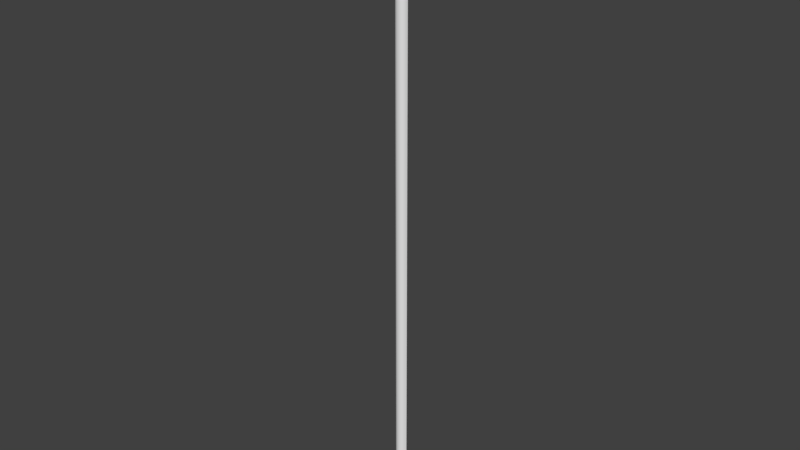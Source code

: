 # Source: OWP_7106.48.blend  (saved by Blender 2.78.0; exported with 4.5.12 LTS)
import bpy
from mathutils import Matrix  # noqa: F401  (used for matrix-valued properties, if any)

bpy.ops.wm.read_factory_settings(use_empty=True)
scene = bpy.context.scene
scene.name = 'Scene'

# ---- collections
col_collection_1 = bpy.data.collections.new('Collection 1'); scene.collection.children.link(col_collection_1)

# ---- world
world_world = bpy.data.worlds.new('World'); scene.world = world_world
world_world.color = (0.05088, 0.05088, 0.05088)
world_world.use_sun_shadow = False
world_world.sun_shadow_jitter_overblur = 0.0
world_world.cycles.sampling_method = 'MANUAL'

# ---- meshes
me_owp_7106_48_3dsolid = bpy.data.meshes.new('OWP 7106.48 3dsolid')
me_owp_7106_48_3dsolid.from_pydata([(-0.01039, 0.6829, 72.0), (1e-06, 0.6875, 1e-06), (0.05395, 0.4074, 1e-06), (0.09211, 0.3438, 72.0), (0.2014, 0.2014, 72.0), (0.2789, 0.1281, 1e-06), (0.3438, 0.09211, 72.0), (0.5809, 0.003041, 72.0), (0.6133, -0.001228, 1e-06), (0.8654, 0.02343, 72.0), (0.9676, 0.05395, 1e-06), (1.031, 0.09211, 72.0), (1.174, 0.2014, 72.0), (1.247, 0.2789, 1e-06), (1.283, 0.3438, 72.0), (1.352, 0.5096, 72.0), (1.385, 0.6829, 1e-06), (1.375, 0.6875, 72.0)], [], [(3, 2, 4), (6, 5, 7), (7, 8, 9), (11, 10, 12), (14, 13, 15), (17, 15, 16), (16, 15, 13), (14, 12, 13), (13, 12, 10), (11, 9, 10), (10, 9, 8), (8, 7, 5), (6, 4, 5), (5, 4, 2), (3, 0, 2), (2, 0, 1), (13, 2, 16), (2, 13, 5), (10, 5, 13), (5, 10, 8), (2, 1, 16), (17, 0, 15), (4, 14, 3), (14, 4, 12), (7, 11, 6), (9, 11, 7), (11, 12, 6), (6, 12, 4), (14, 15, 3), (15, 0, 3), (1, 0, 16), (0, 17, 16)])
me_owp_7106_48_3dsolid.polygons.foreach_set('use_smooth', [True] * 32)
_uv = me_owp_7106_48_3dsolid.uv_layers.new(name='UVMap')
_uv.uv.foreach_set('vector', [0.7556, 1.0, 0.738, 6.297e-08, 0.7976, 1.0, 0.5079, 1.0, 0.5073, 0.0, 0.565, 1.0, 0.565, 1.0, 0.5878, 4.16e-06, 0.6329, 1.0, 0.3446, 1.0, 0.3309, 0.0, 0.3813, 1.0, 0.4226, 1.0, 0.4054, 1.878e-07, 0.4654, 1.0, 0.507, 1.0, 0.4654, 1.0, 0.5073, 3.039e-07, 0.5073, 3.039e-07, 0.4654, 1.0, 0.4054, 1.878e-07, 0.4226, 1.0, 0.3813, 1.0, 0.4054, 1.878e-07, 0.4054, 1.878e-07, 0.3813, 1.0, 0.3309, 0.0, 0.6721, 1.0, 0.6329, 1.0, 0.6721, 8.395e-06, 0.6721, 8.395e-06, 0.6329, 1.0, 0.5878, 4.16e-06, 0.5878, 4.16e-06, 0.565, 1.0, 0.5073, 0.0, 0.836, 1.0, 0.7976, 1.0, 0.8215, 0.0, 0.8215, 0.0, 0.7976, 1.0, 0.738, 6.297e-08, 0.7556, 1.0, 0.6721, 1.0, 0.738, 6.297e-08, 0.738, 6.297e-08, 0.6721, 1.0, 0.6722, 5.105e-09, 0.9034, 0.01734, 0.9331, 0.0007622, 1.0, 0.01924, 0.9331, 0.0007622, 0.9034, 0.01734, 0.8666, 0.003899, 0.8495, 0.01347, 0.8666, 0.003899, 0.9034, 0.01734, 0.8666, 0.003899, 0.8495, 0.01347, 0.836, 0.00855, 0.9331, 0.0007622, 1.0, 0.0, 1.0, 0.01924, 0.9988, 0.01924, 0.9988, 0.03848, 0.9564, 0.01958, 0.8837, 0.03556, 0.9168, 0.02054, 0.9178, 0.03707, 0.9168, 0.02054, 0.8837, 0.03556, 0.8829, 0.02206, 0.836, 0.0303, 0.8569, 0.02404, 0.8575, 0.03359, 0.8406, 0.02635, 0.8569, 0.02404, 0.836, 0.0303, 0.8569, 0.02404, 0.8829, 0.02206, 0.8575, 0.03359, 0.8575, 0.03359, 0.8829, 0.02206, 0.8837, 0.03556, 0.9168, 0.02054, 0.9564, 0.01958, 0.9178, 0.03707, 0.9564, 0.01958, 0.9988, 0.03848, 0.9178, 0.03707, 1.343e-06, 1.0, 0.0, 0.0, 0.3309, 1.0, 0.0, 0.0, 0.3309, 2.755e-06, 0.3309, 1.0])
me_owp_7106_48_3dsolid.materials.append(None)
me_owp_7106_48_3dsolid.use_remesh_preserve_volume = False
me_owp_7106_48_3dsolid.use_remesh_preserve_attributes = False
me_owp_7106_48_3dsolid.use_mirror_vertex_groups = False
me_owp_7106_48_3dsolid.update()

# ---- objects
ob_owp_7106_48 = bpy.data.objects.new('OWP 7106.48', me_owp_7106_48_3dsolid)

# ---- transforms, parenting, visibility, modifiers, constraints
ob_owp_7106_48.location = (0.0, 0.0, 0.0)
ob_owp_7106_48.scale = (0.0254, 0.0254, 0.0254)
ob_owp_7106_48.display_type = 'WIRE'
ob_owp_7106_48.lineart.crease_threshold = 0.0
_m = ob_owp_7106_48.modifiers.new('EdgeSplit', 'EDGE_SPLIT')

# ---- collection membership
col_collection_1.objects.link(ob_owp_7106_48)

# ---- scene / render settings (as saved in the file)
scene.frame_start = 1; scene.frame_end = 250; scene.frame_set(1)
scene.render.engine = 'CYCLES'
scene.render.resolution_percentage = 50
scene.render.dither_intensity = 0.0
scene.cycles.use_denoising = False
scene.cycles.samples = 128
scene.cycles.sampling_pattern = 'TABULATED_SOBOL'
scene.cycles.light_sampling_threshold = 0.0
scene.cycles.use_adaptive_sampling = False
scene.cycles.use_light_tree = False
scene.cycles.caustics_reflective = False
scene.cycles.caustics_refractive = False
scene.cycles.blur_glossy = 0.0
scene.cycles.max_bounces = 6
scene.cycles.sample_clamp_direct = 1.0
scene.cycles.sample_clamp_indirect = 1.0
scene.view_settings.view_transform = 'Standard'
bpy.context.view_layer.update()

# ---- added for rendering (the .blend has no active camera and no usable light): camera, sun
cam_auto = bpy.data.cameras.new('AutoCamera')
cam_auto.lens = 50.0
cam_auto.sensor_width = 36.0
cam_auto.clip_end = 1000.0
ob_auto_camera = bpy.data.objects.new('AutoCamera', cam_auto)
scene.collection.objects.link(ob_auto_camera)
ob_auto_camera.location = (1.70991, -2.02222, 2.26836)
ob_auto_camera.rotation_euler = (1.09748, -7.21219e-08, 0.694738)
scene.camera = ob_auto_camera
light_auto_sun = bpy.data.lights.new('AutoSun', 'SUN')
light_auto_sun.energy = 3.0
light_auto_sun.angle = 0.0523599
ob_auto_sun = bpy.data.objects.new('AutoSun', light_auto_sun)
scene.collection.objects.link(ob_auto_sun)
ob_auto_sun.rotation_euler = (0.872665, 0.174533, 0.523599)
bpy.context.view_layer.update()
